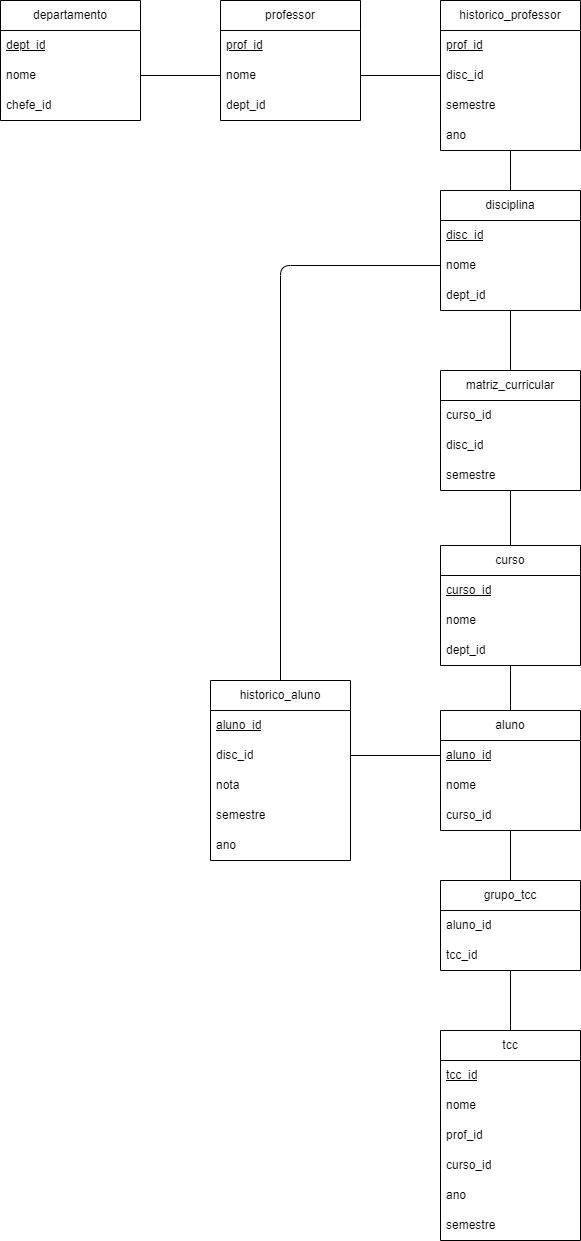

The diagram above was exported from draw.io. Its source (the exported page's mxGraphModel, read from the mxfile embedded in the PNG):
<mxGraphModel dx="1434" dy="772" grid="1" gridSize="10" guides="1" tooltips="1" connect="1" arrows="1" fold="1" page="1" pageScale="1" pageWidth="1600" pageHeight="1800" math="0" shadow="0">
  <root>
    <mxCell id="0" />
    <mxCell id="1" parent="0" />
    <mxCell id="2" value="tcc" style="swimlane;fontStyle=0;childLayout=stackLayout;horizontal=1;startSize=30;horizontalStack=0;resizeParent=1;resizeParentMax=0;resizeLast=0;collapsible=1;marginBottom=0;whiteSpace=wrap;html=1;" parent="1" vertex="1">
      <mxGeometry x="800" y="1230" width="140" height="210" as="geometry" />
    </mxCell>
    <mxCell id="3" value="&lt;u&gt;tcc_id&lt;/u&gt;" style="text;strokeColor=none;fillColor=none;align=left;verticalAlign=middle;spacingLeft=4;spacingRight=4;overflow=hidden;points=[[0,0.5],[1,0.5]];portConstraint=eastwest;rotatable=0;whiteSpace=wrap;html=1;" parent="2" vertex="1">
      <mxGeometry y="30" width="140" height="30" as="geometry" />
    </mxCell>
    <mxCell id="58" value="nome" style="text;strokeColor=none;fillColor=none;align=left;verticalAlign=middle;spacingLeft=4;spacingRight=4;overflow=hidden;points=[[0,0.5],[1,0.5]];portConstraint=eastwest;rotatable=0;whiteSpace=wrap;html=1;" parent="2" vertex="1">
      <mxGeometry y="60" width="140" height="30" as="geometry" />
    </mxCell>
    <mxCell id="4" value="prof_id" style="text;strokeColor=none;fillColor=none;align=left;verticalAlign=middle;spacingLeft=4;spacingRight=4;overflow=hidden;points=[[0,0.5],[1,0.5]];portConstraint=eastwest;rotatable=0;whiteSpace=wrap;html=1;" parent="2" vertex="1">
      <mxGeometry y="90" width="140" height="30" as="geometry" />
    </mxCell>
    <mxCell id="10" value="curso_id" style="text;strokeColor=none;fillColor=none;align=left;verticalAlign=middle;spacingLeft=4;spacingRight=4;overflow=hidden;points=[[0,0.5],[1,0.5]];portConstraint=eastwest;rotatable=0;whiteSpace=wrap;html=1;" parent="2" vertex="1">
      <mxGeometry y="120" width="140" height="30" as="geometry" />
    </mxCell>
    <mxCell id="11" value="ano" style="text;strokeColor=none;fillColor=none;align=left;verticalAlign=middle;spacingLeft=4;spacingRight=4;overflow=hidden;points=[[0,0.5],[1,0.5]];portConstraint=eastwest;rotatable=0;whiteSpace=wrap;html=1;" parent="2" vertex="1">
      <mxGeometry y="150" width="140" height="30" as="geometry" />
    </mxCell>
    <mxCell id="12" value="semestre" style="text;strokeColor=none;fillColor=none;align=left;verticalAlign=middle;spacingLeft=4;spacingRight=4;overflow=hidden;points=[[0,0.5],[1,0.5]];portConstraint=eastwest;rotatable=0;whiteSpace=wrap;html=1;" parent="2" vertex="1">
      <mxGeometry y="180" width="140" height="30" as="geometry" />
    </mxCell>
    <mxCell id="101" style="edgeStyle=none;html=1;exitX=0.5;exitY=1;exitDx=0;exitDy=0;entryX=0.5;entryY=0;entryDx=0;entryDy=0;endArrow=none;endFill=0;" parent="1" source="13" target="30" edge="1">
      <mxGeometry relative="1" as="geometry" />
    </mxCell>
    <mxCell id="13" value="curso" style="swimlane;fontStyle=0;childLayout=stackLayout;horizontal=1;startSize=30;horizontalStack=0;resizeParent=1;resizeParentMax=0;resizeLast=0;collapsible=1;marginBottom=0;whiteSpace=wrap;html=1;" parent="1" vertex="1">
      <mxGeometry x="800" y="745" width="140" height="120" as="geometry" />
    </mxCell>
    <mxCell id="14" value="&lt;u&gt;curso_id&lt;/u&gt;" style="text;strokeColor=none;fillColor=none;align=left;verticalAlign=middle;spacingLeft=4;spacingRight=4;overflow=hidden;points=[[0,0.5],[1,0.5]];portConstraint=eastwest;rotatable=0;whiteSpace=wrap;html=1;" parent="13" vertex="1">
      <mxGeometry y="30" width="140" height="30" as="geometry" />
    </mxCell>
    <mxCell id="15" value="nome" style="text;strokeColor=none;fillColor=none;align=left;verticalAlign=middle;spacingLeft=4;spacingRight=4;overflow=hidden;points=[[0,0.5],[1,0.5]];portConstraint=eastwest;rotatable=0;whiteSpace=wrap;html=1;" parent="13" vertex="1">
      <mxGeometry y="60" width="140" height="30" as="geometry" />
    </mxCell>
    <mxCell id="16" value="dept_id" style="text;strokeColor=none;fillColor=none;align=left;verticalAlign=middle;spacingLeft=4;spacingRight=4;overflow=hidden;points=[[0,0.5],[1,0.5]];portConstraint=eastwest;rotatable=0;whiteSpace=wrap;html=1;" parent="13" vertex="1">
      <mxGeometry y="90" width="140" height="30" as="geometry" />
    </mxCell>
    <mxCell id="116" style="edgeStyle=none;html=1;endArrow=none;endFill=0;" parent="1" source="30" target="107" edge="1">
      <mxGeometry relative="1" as="geometry" />
    </mxCell>
    <mxCell id="30" value="aluno" style="swimlane;fontStyle=0;childLayout=stackLayout;horizontal=1;startSize=30;horizontalStack=0;resizeParent=1;resizeParentMax=0;resizeLast=0;collapsible=1;marginBottom=0;whiteSpace=wrap;html=1;" parent="1" vertex="1">
      <mxGeometry x="800" y="910" width="140" height="120" as="geometry" />
    </mxCell>
    <mxCell id="31" value="&lt;u&gt;aluno_id&lt;/u&gt;" style="text;strokeColor=none;fillColor=none;align=left;verticalAlign=middle;spacingLeft=4;spacingRight=4;overflow=hidden;points=[[0,0.5],[1,0.5]];portConstraint=eastwest;rotatable=0;whiteSpace=wrap;html=1;" parent="30" vertex="1">
      <mxGeometry y="30" width="140" height="30" as="geometry" />
    </mxCell>
    <mxCell id="32" value="nome" style="text;strokeColor=none;fillColor=none;align=left;verticalAlign=middle;spacingLeft=4;spacingRight=4;overflow=hidden;points=[[0,0.5],[1,0.5]];portConstraint=eastwest;rotatable=0;whiteSpace=wrap;html=1;" parent="30" vertex="1">
      <mxGeometry y="60" width="140" height="30" as="geometry" />
    </mxCell>
    <mxCell id="33" value="curso_id" style="text;strokeColor=none;fillColor=none;align=left;verticalAlign=middle;spacingLeft=4;spacingRight=4;overflow=hidden;points=[[0,0.5],[1,0.5]];portConstraint=eastwest;rotatable=0;whiteSpace=wrap;html=1;" parent="30" vertex="1">
      <mxGeometry y="90" width="140" height="30" as="geometry" />
    </mxCell>
    <mxCell id="34" value="departamento" style="swimlane;fontStyle=0;childLayout=stackLayout;horizontal=1;startSize=30;horizontalStack=0;resizeParent=1;resizeParentMax=0;resizeLast=0;collapsible=1;marginBottom=0;whiteSpace=wrap;html=1;" parent="1" vertex="1">
      <mxGeometry x="360" y="200" width="140" height="120" as="geometry" />
    </mxCell>
    <mxCell id="35" value="&lt;u&gt;dept_id&lt;/u&gt;" style="text;strokeColor=none;fillColor=none;align=left;verticalAlign=middle;spacingLeft=4;spacingRight=4;overflow=hidden;points=[[0,0.5],[1,0.5]];portConstraint=eastwest;rotatable=0;whiteSpace=wrap;html=1;" parent="34" vertex="1">
      <mxGeometry y="30" width="140" height="30" as="geometry" />
    </mxCell>
    <mxCell id="36" value="nome" style="text;strokeColor=none;fillColor=none;align=left;verticalAlign=middle;spacingLeft=4;spacingRight=4;overflow=hidden;points=[[0,0.5],[1,0.5]];portConstraint=eastwest;rotatable=0;whiteSpace=wrap;html=1;" parent="34" vertex="1">
      <mxGeometry y="60" width="140" height="30" as="geometry" />
    </mxCell>
    <mxCell id="37" value="chefe_id" style="text;strokeColor=none;fillColor=none;align=left;verticalAlign=middle;spacingLeft=4;spacingRight=4;overflow=hidden;points=[[0,0.5],[1,0.5]];portConstraint=eastwest;rotatable=0;whiteSpace=wrap;html=1;" parent="34" vertex="1">
      <mxGeometry y="90" width="140" height="30" as="geometry" />
    </mxCell>
    <mxCell id="38" value="historico_aluno" style="swimlane;fontStyle=0;childLayout=stackLayout;horizontal=1;startSize=30;horizontalStack=0;resizeParent=1;resizeParentMax=0;resizeLast=0;collapsible=1;marginBottom=0;whiteSpace=wrap;html=1;" parent="1" vertex="1">
      <mxGeometry x="570" y="880" width="140" height="180" as="geometry" />
    </mxCell>
    <mxCell id="39" value="aluno_id" style="text;strokeColor=none;fillColor=none;align=left;verticalAlign=middle;spacingLeft=4;spacingRight=4;overflow=hidden;points=[[0,0.5],[1,0.5]];portConstraint=eastwest;rotatable=0;whiteSpace=wrap;html=1;fontStyle=4" parent="38" vertex="1">
      <mxGeometry y="30" width="140" height="30" as="geometry" />
    </mxCell>
    <mxCell id="41" value="disc_id" style="text;strokeColor=none;fillColor=none;align=left;verticalAlign=middle;spacingLeft=4;spacingRight=4;overflow=hidden;points=[[0,0.5],[1,0.5]];portConstraint=eastwest;rotatable=0;whiteSpace=wrap;html=1;" parent="38" vertex="1">
      <mxGeometry y="60" width="140" height="30" as="geometry" />
    </mxCell>
    <mxCell id="55" value="nota" style="text;strokeColor=none;fillColor=none;align=left;verticalAlign=middle;spacingLeft=4;spacingRight=4;overflow=hidden;points=[[0,0.5],[1,0.5]];portConstraint=eastwest;rotatable=0;whiteSpace=wrap;html=1;" parent="38" vertex="1">
      <mxGeometry y="90" width="140" height="30" as="geometry" />
    </mxCell>
    <mxCell id="56" value="semestre" style="text;strokeColor=none;fillColor=none;align=left;verticalAlign=middle;spacingLeft=4;spacingRight=4;overflow=hidden;points=[[0,0.5],[1,0.5]];portConstraint=eastwest;rotatable=0;whiteSpace=wrap;html=1;" parent="38" vertex="1">
      <mxGeometry y="120" width="140" height="30" as="geometry" />
    </mxCell>
    <mxCell id="57" value="ano" style="text;strokeColor=none;fillColor=none;align=left;verticalAlign=middle;spacingLeft=4;spacingRight=4;overflow=hidden;points=[[0,0.5],[1,0.5]];portConstraint=eastwest;rotatable=0;whiteSpace=wrap;html=1;" parent="38" vertex="1">
      <mxGeometry y="150" width="140" height="30" as="geometry" />
    </mxCell>
    <mxCell id="80" style="edgeStyle=none;html=1;entryX=0.5;entryY=0;entryDx=0;entryDy=0;endArrow=none;endFill=0;" parent="1" source="42" target="50" edge="1">
      <mxGeometry relative="1" as="geometry" />
    </mxCell>
    <mxCell id="42" value="historico_professor" style="swimlane;fontStyle=0;childLayout=stackLayout;horizontal=1;startSize=30;horizontalStack=0;resizeParent=1;resizeParentMax=0;resizeLast=0;collapsible=1;marginBottom=0;whiteSpace=wrap;html=1;" parent="1" vertex="1">
      <mxGeometry x="800" y="200" width="140" height="150" as="geometry" />
    </mxCell>
    <mxCell id="43" value="prof_id" style="text;strokeColor=none;fillColor=none;align=left;verticalAlign=middle;spacingLeft=4;spacingRight=4;overflow=hidden;points=[[0,0.5],[1,0.5]];portConstraint=eastwest;rotatable=0;whiteSpace=wrap;html=1;fontStyle=4" parent="42" vertex="1">
      <mxGeometry y="30" width="140" height="30" as="geometry" />
    </mxCell>
    <mxCell id="54" value="disc_id" style="text;strokeColor=none;fillColor=none;align=left;verticalAlign=middle;spacingLeft=4;spacingRight=4;overflow=hidden;points=[[0,0.5],[1,0.5]];portConstraint=eastwest;rotatable=0;whiteSpace=wrap;html=1;" parent="42" vertex="1">
      <mxGeometry y="60" width="140" height="30" as="geometry" />
    </mxCell>
    <mxCell id="44" value="semestre" style="text;strokeColor=none;fillColor=none;align=left;verticalAlign=middle;spacingLeft=4;spacingRight=4;overflow=hidden;points=[[0,0.5],[1,0.5]];portConstraint=eastwest;rotatable=0;whiteSpace=wrap;html=1;" parent="42" vertex="1">
      <mxGeometry y="90" width="140" height="30" as="geometry" />
    </mxCell>
    <mxCell id="45" value="ano" style="text;strokeColor=none;fillColor=none;align=left;verticalAlign=middle;spacingLeft=4;spacingRight=4;overflow=hidden;points=[[0,0.5],[1,0.5]];portConstraint=eastwest;rotatable=0;whiteSpace=wrap;html=1;" parent="42" vertex="1">
      <mxGeometry y="120" width="140" height="30" as="geometry" />
    </mxCell>
    <mxCell id="46" value="professor" style="swimlane;fontStyle=0;childLayout=stackLayout;horizontal=1;startSize=30;horizontalStack=0;resizeParent=1;resizeParentMax=0;resizeLast=0;collapsible=1;marginBottom=0;whiteSpace=wrap;html=1;" parent="1" vertex="1">
      <mxGeometry x="580" y="200" width="140" height="120" as="geometry" />
    </mxCell>
    <mxCell id="47" value="&lt;u&gt;prof_id&lt;br&gt;&lt;/u&gt;" style="text;strokeColor=none;fillColor=none;align=left;verticalAlign=middle;spacingLeft=4;spacingRight=4;overflow=hidden;points=[[0,0.5],[1,0.5]];portConstraint=eastwest;rotatable=0;whiteSpace=wrap;html=1;" parent="46" vertex="1">
      <mxGeometry y="30" width="140" height="30" as="geometry" />
    </mxCell>
    <mxCell id="48" value="nome" style="text;strokeColor=none;fillColor=none;align=left;verticalAlign=middle;spacingLeft=4;spacingRight=4;overflow=hidden;points=[[0,0.5],[1,0.5]];portConstraint=eastwest;rotatable=0;whiteSpace=wrap;html=1;" parent="46" vertex="1">
      <mxGeometry y="60" width="140" height="30" as="geometry" />
    </mxCell>
    <mxCell id="73" value="&lt;span&gt;dept_id&lt;/span&gt;" style="text;strokeColor=none;fillColor=none;align=left;verticalAlign=middle;spacingLeft=4;spacingRight=4;overflow=hidden;points=[[0,0.5],[1,0.5]];portConstraint=eastwest;rotatable=0;whiteSpace=wrap;html=1;fontStyle=0" parent="46" vertex="1">
      <mxGeometry y="90" width="140" height="30" as="geometry" />
    </mxCell>
    <mxCell id="95" style="edgeStyle=none;html=1;entryX=0.5;entryY=0;entryDx=0;entryDy=0;endArrow=none;endFill=0;" parent="1" source="50" target="89" edge="1">
      <mxGeometry relative="1" as="geometry" />
    </mxCell>
    <mxCell id="50" value="disciplina" style="swimlane;fontStyle=0;childLayout=stackLayout;horizontal=1;startSize=30;horizontalStack=0;resizeParent=1;resizeParentMax=0;resizeLast=0;collapsible=1;marginBottom=0;whiteSpace=wrap;html=1;" parent="1" vertex="1">
      <mxGeometry x="800" y="390" width="140" height="120" as="geometry" />
    </mxCell>
    <mxCell id="51" value="&lt;u&gt;disc_id&lt;/u&gt;" style="text;strokeColor=none;fillColor=none;align=left;verticalAlign=middle;spacingLeft=4;spacingRight=4;overflow=hidden;points=[[0,0.5],[1,0.5]];portConstraint=eastwest;rotatable=0;whiteSpace=wrap;html=1;" parent="50" vertex="1">
      <mxGeometry y="30" width="140" height="30" as="geometry" />
    </mxCell>
    <mxCell id="52" value="nome" style="text;strokeColor=none;fillColor=none;align=left;verticalAlign=middle;spacingLeft=4;spacingRight=4;overflow=hidden;points=[[0,0.5],[1,0.5]];portConstraint=eastwest;rotatable=0;whiteSpace=wrap;html=1;" parent="50" vertex="1">
      <mxGeometry y="60" width="140" height="30" as="geometry" />
    </mxCell>
    <mxCell id="53" value="dept_id" style="text;strokeColor=none;fillColor=none;align=left;verticalAlign=middle;spacingLeft=4;spacingRight=4;overflow=hidden;points=[[0,0.5],[1,0.5]];portConstraint=eastwest;rotatable=0;whiteSpace=wrap;html=1;" parent="50" vertex="1">
      <mxGeometry y="90" width="140" height="30" as="geometry" />
    </mxCell>
    <mxCell id="74" style="edgeStyle=none;html=1;exitX=1;exitY=0.5;exitDx=0;exitDy=0;entryX=0;entryY=0.5;entryDx=0;entryDy=0;endArrow=none;endFill=0;" parent="1" source="36" target="48" edge="1">
      <mxGeometry relative="1" as="geometry" />
    </mxCell>
    <mxCell id="75" style="edgeStyle=none;html=1;exitX=1;exitY=0.5;exitDx=0;exitDy=0;entryX=0;entryY=0.5;entryDx=0;entryDy=0;endArrow=none;endFill=0;" parent="1" source="48" target="54" edge="1">
      <mxGeometry relative="1" as="geometry" />
    </mxCell>
    <mxCell id="97" style="edgeStyle=none;html=1;entryX=0.5;entryY=0;entryDx=0;entryDy=0;endArrow=none;endFill=0;" parent="1" source="89" target="13" edge="1">
      <mxGeometry relative="1" as="geometry" />
    </mxCell>
    <mxCell id="89" value="matriz_curricular" style="swimlane;fontStyle=0;childLayout=stackLayout;horizontal=1;startSize=30;horizontalStack=0;resizeParent=1;resizeParentMax=0;resizeLast=0;collapsible=1;marginBottom=0;whiteSpace=wrap;html=1;" parent="1" vertex="1">
      <mxGeometry x="800" y="570" width="140" height="120" as="geometry" />
    </mxCell>
    <mxCell id="90" value="&lt;span&gt;curso_id&lt;/span&gt;" style="text;strokeColor=none;fillColor=none;align=left;verticalAlign=middle;spacingLeft=4;spacingRight=4;overflow=hidden;points=[[0,0.5],[1,0.5]];portConstraint=eastwest;rotatable=0;whiteSpace=wrap;html=1;fontStyle=0" parent="89" vertex="1">
      <mxGeometry y="30" width="140" height="30" as="geometry" />
    </mxCell>
    <mxCell id="82" value="&lt;span&gt;disc_id&lt;/span&gt;" style="text;strokeColor=none;fillColor=none;align=left;verticalAlign=middle;spacingLeft=4;spacingRight=4;overflow=hidden;points=[[0,0.5],[1,0.5]];portConstraint=eastwest;rotatable=0;whiteSpace=wrap;html=1;fontStyle=0" parent="89" vertex="1">
      <mxGeometry y="60" width="140" height="30" as="geometry" />
    </mxCell>
    <mxCell id="83" value="semestre" style="text;strokeColor=none;fillColor=none;align=left;verticalAlign=middle;spacingLeft=4;spacingRight=4;overflow=hidden;points=[[0,0.5],[1,0.5]];portConstraint=eastwest;rotatable=0;whiteSpace=wrap;html=1;" parent="89" vertex="1">
      <mxGeometry y="90" width="140" height="30" as="geometry" />
    </mxCell>
    <mxCell id="117" style="edgeStyle=none;html=1;entryX=0.5;entryY=0;entryDx=0;entryDy=0;endArrow=none;endFill=0;" parent="1" source="107" target="2" edge="1">
      <mxGeometry relative="1" as="geometry" />
    </mxCell>
    <mxCell id="107" value="grupo_tcc" style="swimlane;fontStyle=0;childLayout=stackLayout;horizontal=1;startSize=30;horizontalStack=0;resizeParent=1;resizeParentMax=0;resizeLast=0;collapsible=1;marginBottom=0;whiteSpace=wrap;html=1;" parent="1" vertex="1">
      <mxGeometry x="800" y="1080" width="140" height="90" as="geometry" />
    </mxCell>
    <mxCell id="114" value="aluno_id" style="text;strokeColor=none;fillColor=none;align=left;verticalAlign=middle;spacingLeft=4;spacingRight=4;overflow=hidden;points=[[0,0.5],[1,0.5]];portConstraint=eastwest;rotatable=0;whiteSpace=wrap;html=1;" parent="107" vertex="1">
      <mxGeometry y="30" width="140" height="30" as="geometry" />
    </mxCell>
    <mxCell id="115" value="tcc_id" style="text;strokeColor=none;fillColor=none;align=left;verticalAlign=middle;spacingLeft=4;spacingRight=4;overflow=hidden;points=[[0,0.5],[1,0.5]];portConstraint=eastwest;rotatable=0;whiteSpace=wrap;html=1;" parent="107" vertex="1">
      <mxGeometry y="60" width="140" height="30" as="geometry" />
    </mxCell>
    <mxCell id="120" style="edgeStyle=none;html=1;exitX=1;exitY=0.5;exitDx=0;exitDy=0;entryX=0;entryY=0.5;entryDx=0;entryDy=0;endArrow=none;endFill=0;" parent="1" source="41" target="31" edge="1">
      <mxGeometry relative="1" as="geometry" />
    </mxCell>
    <mxCell id="121" style="edgeStyle=none;html=1;exitX=0;exitY=0.5;exitDx=0;exitDy=0;entryX=0.5;entryY=0;entryDx=0;entryDy=0;endArrow=none;endFill=0;" parent="1" source="52" target="38" edge="1">
      <mxGeometry relative="1" as="geometry">
        <Array as="points">
          <mxPoint x="640" y="465" />
        </Array>
      </mxGeometry>
    </mxCell>
  </root>
</mxGraphModel>